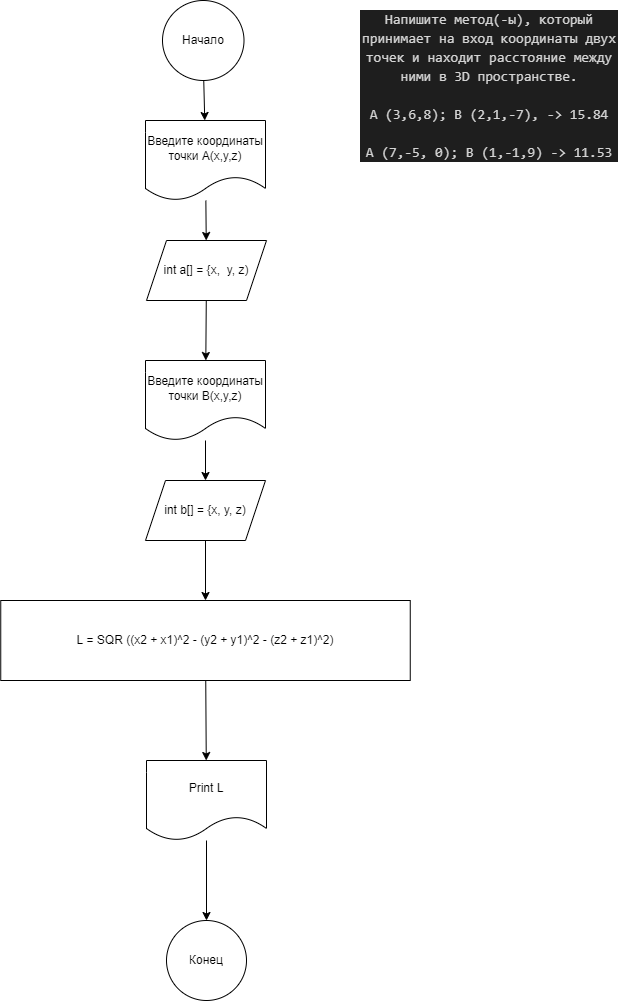

The diagram above was exported from draw.io. Its source (the exported page's mxGraphModel, read from the mxfile embedded in the PNG):
<mxGraphModel dx="1452" dy="532" grid="1" gridSize="10" guides="1" tooltips="1" connect="1" arrows="1" fold="1" page="1" pageScale="1" pageWidth="827" pageHeight="1169" math="0" shadow="0">
  <root>
    <mxCell id="0" />
    <mxCell id="1" parent="0" />
    <mxCell id="2" value="&lt;div style=&quot;color: rgb(212, 212, 212); background-color: rgb(30, 30, 30); font-family: Consolas, &amp;quot;Courier New&amp;quot;, monospace; font-size: 14px; line-height: 19px;&quot;&gt;Напишите метод(-ы), который принимает на вход координаты двух точек и находит расстояние между ними в 3D пространстве.&lt;/div&gt;&lt;div style=&quot;color: rgb(212, 212, 212); background-color: rgb(30, 30, 30); font-family: Consolas, &amp;quot;Courier New&amp;quot;, monospace; font-size: 14px; line-height: 19px;&quot;&gt;&lt;br&gt;&lt;/div&gt;&lt;div style=&quot;color: rgb(212, 212, 212); background-color: rgb(30, 30, 30); font-family: Consolas, &amp;quot;Courier New&amp;quot;, monospace; font-size: 14px; line-height: 19px;&quot;&gt;&lt;div style=&quot;line-height: 19px;&quot;&gt;&lt;div&gt;A (3,6,8); B (2,1,-7), -&amp;gt; 15.84&lt;/div&gt;&lt;br&gt;&lt;div&gt;A (7,-5, 0); B (1,-1,9) -&amp;gt; 11.53&lt;/div&gt;&lt;/div&gt;&lt;/div&gt;" style="text;strokeColor=none;align=center;fillColor=none;html=1;verticalAlign=middle;whiteSpace=wrap;rounded=0;" parent="1" vertex="1">
      <mxGeometry x="567" width="260" height="170" as="geometry" />
    </mxCell>
    <mxCell id="7" value="" style="edgeStyle=none;html=1;" parent="1" source="3" target="6" edge="1">
      <mxGeometry relative="1" as="geometry" />
    </mxCell>
    <mxCell id="3" value="Начало" style="ellipse;whiteSpace=wrap;html=1;" parent="1" vertex="1">
      <mxGeometry x="370" width="81.5" height="80" as="geometry" />
    </mxCell>
    <mxCell id="12" value="" style="edgeStyle=none;html=1;" parent="1" source="5" target="11" edge="1">
      <mxGeometry relative="1" as="geometry" />
    </mxCell>
    <mxCell id="5" value="int a[] = {x,&amp;nbsp; y, z)" style="shape=parallelogram;perimeter=parallelogramPerimeter;whiteSpace=wrap;html=1;fixedSize=1;" parent="1" vertex="1">
      <mxGeometry x="354" y="240" width="120" height="60" as="geometry" />
    </mxCell>
    <mxCell id="8" value="" style="edgeStyle=none;html=1;" parent="1" source="6" target="5" edge="1">
      <mxGeometry relative="1" as="geometry" />
    </mxCell>
    <mxCell id="6" value="Введите координаты точки А(x,y,z)" style="shape=document;whiteSpace=wrap;html=1;boundedLbl=1;" parent="1" vertex="1">
      <mxGeometry x="353" y="120" width="120" height="80" as="geometry" />
    </mxCell>
    <mxCell id="14" value="" style="edgeStyle=none;html=1;" parent="1" source="9" target="13" edge="1">
      <mxGeometry relative="1" as="geometry" />
    </mxCell>
    <mxCell id="9" value="int b[] = {x, y, z)" style="shape=parallelogram;perimeter=parallelogramPerimeter;whiteSpace=wrap;html=1;fixedSize=1;" parent="1" vertex="1">
      <mxGeometry x="353" y="480" width="120" height="60" as="geometry" />
    </mxCell>
    <mxCell id="10" value="" style="edgeStyle=none;html=1;" parent="1" source="11" target="9" edge="1">
      <mxGeometry relative="1" as="geometry" />
    </mxCell>
    <mxCell id="11" value="Введите координаты точки B(x,y,z)" style="shape=document;whiteSpace=wrap;html=1;boundedLbl=1;" parent="1" vertex="1">
      <mxGeometry x="353" y="360" width="120" height="80" as="geometry" />
    </mxCell>
    <mxCell id="16" value="" style="edgeStyle=none;html=1;" parent="1" source="13" target="15" edge="1">
      <mxGeometry relative="1" as="geometry" />
    </mxCell>
    <mxCell id="13" value="L = SQR ((x2 + x1)^2&amp;nbsp;- (y2 + y1)^2 -&amp;nbsp;(z2 + z1)^2)" style="whiteSpace=wrap;html=1;" parent="1" vertex="1">
      <mxGeometry x="208.25" y="600" width="409.5" height="80" as="geometry" />
    </mxCell>
    <mxCell id="18" value="" style="edgeStyle=none;html=1;" parent="1" source="15" target="17" edge="1">
      <mxGeometry relative="1" as="geometry" />
    </mxCell>
    <mxCell id="15" value="Print L" style="shape=document;whiteSpace=wrap;html=1;boundedLbl=1;" parent="1" vertex="1">
      <mxGeometry x="354" y="760" width="120" height="80" as="geometry" />
    </mxCell>
    <mxCell id="17" value="Конец" style="ellipse;whiteSpace=wrap;html=1;" parent="1" vertex="1">
      <mxGeometry x="374" y="920" width="80" height="80" as="geometry" />
    </mxCell>
  </root>
</mxGraphModel>